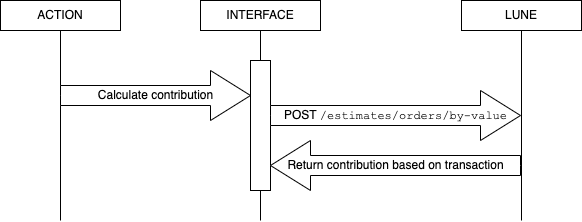

The diagram above was exported from draw.io. Its source (the exported page's mxGraphModel, read from the mxfile embedded in the PNG):
<mxGraphModel dx="926" dy="498" grid="1" gridSize="10" guides="1" tooltips="1" connect="1" arrows="1" fold="1" page="1" pageScale="1" pageWidth="850" pageHeight="1100" math="0" shadow="0">
  <root>
    <mxCell id="0" />
    <mxCell id="1" parent="0" />
    <mxCell id="3WtKOtEBMTtwG26LYMSU-1" value="" style="endArrow=none;startArrow=none;html=1;rounded=0;endFill=0;startFill=0;entryX=0.5;entryY=1;entryDx=0;entryDy=0;" parent="1" target="3WtKOtEBMTtwG26LYMSU-2" edge="1">
      <mxGeometry width="50" height="50" relative="1" as="geometry">
        <mxPoint x="200" y="680" as="sourcePoint" />
        <mxPoint x="200" y="120" as="targetPoint" />
      </mxGeometry>
    </mxCell>
    <mxCell id="3WtKOtEBMTtwG26LYMSU-2" value="ACTION" style="rounded=0;whiteSpace=wrap;html=1;" parent="1" vertex="1">
      <mxGeometry x="140" y="460" width="120" height="30" as="geometry" />
    </mxCell>
    <mxCell id="3WtKOtEBMTtwG26LYMSU-3" value="" style="endArrow=none;startArrow=none;html=1;rounded=0;endFill=0;startFill=0;" parent="1" edge="1">
      <mxGeometry width="50" height="50" relative="1" as="geometry">
        <mxPoint x="400" y="510" as="sourcePoint" />
        <mxPoint x="400" y="490" as="targetPoint" />
      </mxGeometry>
    </mxCell>
    <mxCell id="3WtKOtEBMTtwG26LYMSU-4" value="INTERFACE" style="rounded=0;whiteSpace=wrap;html=1;" parent="1" vertex="1">
      <mxGeometry x="340" y="460" width="120" height="30" as="geometry" />
    </mxCell>
    <mxCell id="3WtKOtEBMTtwG26LYMSU-5" value="" style="endArrow=none;startArrow=none;html=1;rounded=0;endFill=0;startFill=0;entryX=0.5;entryY=1;entryDx=0;entryDy=0;" parent="1" target="3WtKOtEBMTtwG26LYMSU-6" edge="1">
      <mxGeometry width="50" height="50" relative="1" as="geometry">
        <mxPoint x="661" y="680" as="sourcePoint" />
        <mxPoint x="661" y="120" as="targetPoint" />
      </mxGeometry>
    </mxCell>
    <mxCell id="3WtKOtEBMTtwG26LYMSU-6" value="LUNE" style="rounded=0;whiteSpace=wrap;html=1;" parent="1" vertex="1">
      <mxGeometry x="601" y="460" width="120" height="30" as="geometry" />
    </mxCell>
    <mxCell id="3WtKOtEBMTtwG26LYMSU-13" value="" style="endArrow=none;startArrow=none;html=1;rounded=0;endFill=0;startFill=0;entryX=0.5;entryY=1;entryDx=0;entryDy=0;" parent="1" source="1l-peb2wb0AIQdVX31pr-4" target="3WtKOtEBMTtwG26LYMSU-4" edge="1">
      <mxGeometry width="50" height="50" relative="1" as="geometry">
        <mxPoint x="400" y="730" as="sourcePoint" />
        <mxPoint x="400" y="350" as="targetPoint" />
      </mxGeometry>
    </mxCell>
    <mxCell id="1l-peb2wb0AIQdVX31pr-3" value="Calculate contribution" style="html=1;shadow=0;dashed=0;align=center;verticalAlign=middle;shape=mxgraph.arrows2.arrow;dy=0.6;dx=40;notch=0;" parent="1" vertex="1">
      <mxGeometry x="200" y="530" width="190" height="50" as="geometry" />
    </mxCell>
    <mxCell id="1l-peb2wb0AIQdVX31pr-4" value="" style="rounded=0;whiteSpace=wrap;html=1;" parent="1" vertex="1">
      <mxGeometry x="390" y="520" width="20" height="130" as="geometry" />
    </mxCell>
    <mxCell id="1l-peb2wb0AIQdVX31pr-5" value="" style="endArrow=none;startArrow=none;html=1;rounded=0;endFill=0;startFill=0;" parent="1" target="1l-peb2wb0AIQdVX31pr-4" edge="1">
      <mxGeometry width="50" height="50" relative="1" as="geometry">
        <mxPoint x="400" y="680" as="sourcePoint" />
        <mxPoint x="400" y="350" as="targetPoint" />
      </mxGeometry>
    </mxCell>
    <mxCell id="1l-peb2wb0AIQdVX31pr-6" value="POST &lt;font face=&quot;Courier New&quot;&gt;/estimates/orders/by-value&lt;/font&gt;" style="html=1;shadow=0;dashed=0;align=center;verticalAlign=middle;shape=mxgraph.arrows2.arrow;dy=0.6;dx=40;notch=0;" parent="1" vertex="1">
      <mxGeometry x="410" y="550" width="250" height="50" as="geometry" />
    </mxCell>
    <mxCell id="1l-peb2wb0AIQdVX31pr-8" value="Return contribution based on transaction" style="html=1;shadow=0;dashed=0;align=center;verticalAlign=middle;shape=mxgraph.arrows2.arrow;dy=0.6;dx=40;flipH=1;notch=0;" parent="1" vertex="1">
      <mxGeometry x="410" y="600" width="250" height="50" as="geometry" />
    </mxCell>
  </root>
</mxGraphModel>